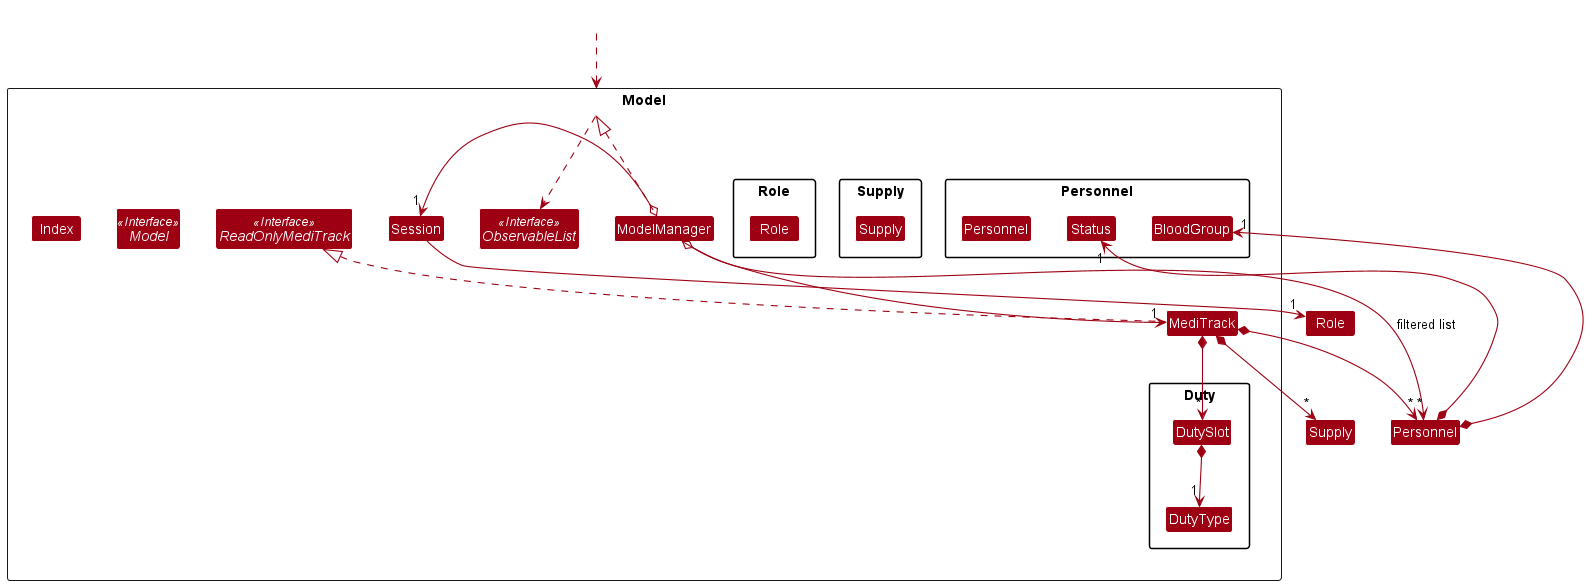

The diagram above was rendered by PlantUML. Its source (embedded in the PNG):
@startuml
!include style.puml
skinparam arrowThickness 1.1
skinparam arrowColor MODEL_COLOR
skinparam classBackgroundColor MODEL_COLOR

Package Model <<Rectangle>> {
    Interface ReadOnlyMediTrack <<Interface>>
    Interface Model <<Interface>>
    Interface ObservableList <<Interface>>
    Class MediTrack
    Class ModelManager
    Class Session
    Class Index

    Package Personnel {
        Class Personnel
        Class Status
        Class BloodGroup
    }

    Package Supply {
        Class Supply
    }

    Package Duty {
        Class DutySlot
        Class DutyType
    }

    Package Role {
        Class Role
    }
}

Class HiddenOutside #FFFFFF
HiddenOutside ..> Model

MediTrack .up.|> ReadOnlyMediTrack
ModelManager .up.|> Model
Model .right.> ObservableList
ModelManager o--> "1" MediTrack
ModelManager o-left-> "1" Session
Session --> "1" Role

MediTrack *--> "*" Supply
MediTrack *--> "*" Personnel
MediTrack *--> "*" DutySlot

Personnel *--> "1" Status
Personnel *--> "1" BloodGroup
DutySlot *--> "1" DutyType

ModelManager --> "*" Personnel : filtered list

Status -[hidden]right-> BloodGroup
Supply -[hidden]right- Personnel
Personnel -[hidden]right- DutySlot

@enduml